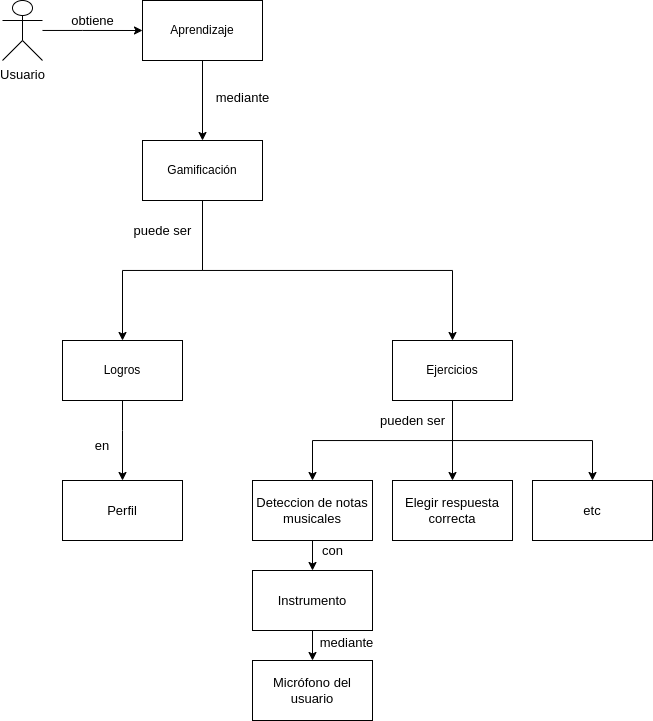

The diagram above was exported from draw.io. Its source (the exported page's mxGraphModel, read from the mxfile embedded in the PNG):
<mxGraphModel dx="386" dy="733" grid="1" gridSize="10" guides="1" tooltips="1" connect="1" arrows="1" fold="1" page="1" pageScale="1" pageWidth="827" pageHeight="1169" math="0" shadow="0">
  <root>
    <mxCell id="0" />
    <mxCell id="1" parent="0" />
    <mxCell id="8zhTCc2DQvMPH3N_NlAx-14" style="edgeStyle=orthogonalEdgeStyle;rounded=0;orthogonalLoop=1;jettySize=auto;html=1;exitX=0.5;exitY=1;exitDx=0;exitDy=0;entryX=0.5;entryY=0;entryDx=0;entryDy=0;" edge="1" parent="1" source="8zhTCc2DQvMPH3N_NlAx-1" target="8zhTCc2DQvMPH3N_NlAx-2">
      <mxGeometry relative="1" as="geometry" />
    </mxCell>
    <mxCell id="8zhTCc2DQvMPH3N_NlAx-15" value="&lt;font style=&quot;font-size: 13px;&quot;&gt;mediante&lt;/font&gt;" style="edgeLabel;html=1;align=center;verticalAlign=middle;resizable=0;points=[];" vertex="1" connectable="0" parent="8zhTCc2DQvMPH3N_NlAx-14">
      <mxGeometry x="-0.1733" y="-2" relative="1" as="geometry">
        <mxPoint x="42" y="4" as="offset" />
      </mxGeometry>
    </mxCell>
    <mxCell id="8zhTCc2DQvMPH3N_NlAx-22" style="edgeStyle=orthogonalEdgeStyle;rounded=0;orthogonalLoop=1;jettySize=auto;html=1;exitX=0;exitY=0.5;exitDx=0;exitDy=0;fontSize=13;startArrow=classic;startFill=1;endArrow=none;endFill=0;" edge="1" parent="1" source="8zhTCc2DQvMPH3N_NlAx-1" target="8zhTCc2DQvMPH3N_NlAx-21">
      <mxGeometry relative="1" as="geometry">
        <Array as="points">
          <mxPoint x="130" y="380" />
          <mxPoint x="130" y="380" />
        </Array>
      </mxGeometry>
    </mxCell>
    <mxCell id="8zhTCc2DQvMPH3N_NlAx-23" value="obtiene" style="edgeLabel;html=1;align=center;verticalAlign=middle;resizable=0;points=[];fontSize=13;" vertex="1" connectable="0" parent="8zhTCc2DQvMPH3N_NlAx-22">
      <mxGeometry x="0.72" y="-1" relative="1" as="geometry">
        <mxPoint x="36" y="-9" as="offset" />
      </mxGeometry>
    </mxCell>
    <mxCell id="8zhTCc2DQvMPH3N_NlAx-1" value="Aprendizaje" style="rounded=0;whiteSpace=wrap;html=1;" vertex="1" parent="1">
      <mxGeometry x="190" y="350" width="120" height="60" as="geometry" />
    </mxCell>
    <mxCell id="8zhTCc2DQvMPH3N_NlAx-17" style="edgeStyle=orthogonalEdgeStyle;rounded=0;orthogonalLoop=1;jettySize=auto;html=1;exitX=0.5;exitY=1;exitDx=0;exitDy=0;fontSize=13;" edge="1" parent="1" source="8zhTCc2DQvMPH3N_NlAx-2" target="8zhTCc2DQvMPH3N_NlAx-10">
      <mxGeometry relative="1" as="geometry" />
    </mxCell>
    <mxCell id="8zhTCc2DQvMPH3N_NlAx-24" value="puede ser" style="edgeLabel;html=1;align=center;verticalAlign=middle;resizable=0;points=[];fontSize=13;" vertex="1" connectable="0" parent="8zhTCc2DQvMPH3N_NlAx-17">
      <mxGeometry x="-0.2267" y="-1" relative="1" as="geometry">
        <mxPoint x="-25" y="-39" as="offset" />
      </mxGeometry>
    </mxCell>
    <mxCell id="8zhTCc2DQvMPH3N_NlAx-18" style="edgeStyle=orthogonalEdgeStyle;rounded=0;orthogonalLoop=1;jettySize=auto;html=1;exitX=0.5;exitY=1;exitDx=0;exitDy=0;fontSize=13;" edge="1" parent="1" source="8zhTCc2DQvMPH3N_NlAx-2" target="8zhTCc2DQvMPH3N_NlAx-11">
      <mxGeometry relative="1" as="geometry" />
    </mxCell>
    <mxCell id="8zhTCc2DQvMPH3N_NlAx-2" value="Gamificación" style="rounded=0;whiteSpace=wrap;html=1;" vertex="1" parent="1">
      <mxGeometry x="190" y="490" width="120" height="60" as="geometry" />
    </mxCell>
    <mxCell id="8zhTCc2DQvMPH3N_NlAx-10" value="Logros" style="rounded=0;whiteSpace=wrap;html=1;" vertex="1" parent="1">
      <mxGeometry x="110" y="690" width="120" height="60" as="geometry" />
    </mxCell>
    <mxCell id="8zhTCc2DQvMPH3N_NlAx-31" style="edgeStyle=orthogonalEdgeStyle;rounded=0;orthogonalLoop=1;jettySize=auto;html=1;exitX=0.5;exitY=1;exitDx=0;exitDy=0;entryX=0.5;entryY=0;entryDx=0;entryDy=0;fontSize=13;startArrow=none;startFill=0;endArrow=classic;endFill=1;" edge="1" parent="1" source="8zhTCc2DQvMPH3N_NlAx-11" target="8zhTCc2DQvMPH3N_NlAx-29">
      <mxGeometry relative="1" as="geometry" />
    </mxCell>
    <mxCell id="8zhTCc2DQvMPH3N_NlAx-40" value="pueden ser" style="edgeLabel;html=1;align=center;verticalAlign=middle;resizable=0;points=[];fontSize=13;" vertex="1" connectable="0" parent="8zhTCc2DQvMPH3N_NlAx-31">
      <mxGeometry x="-0.1625" relative="1" as="geometry">
        <mxPoint x="12" y="-20" as="offset" />
      </mxGeometry>
    </mxCell>
    <mxCell id="8zhTCc2DQvMPH3N_NlAx-37" style="edgeStyle=orthogonalEdgeStyle;rounded=0;orthogonalLoop=1;jettySize=auto;html=1;exitX=0.5;exitY=1;exitDx=0;exitDy=0;fontSize=13;startArrow=none;startFill=0;endArrow=classic;endFill=1;" edge="1" parent="1" source="8zhTCc2DQvMPH3N_NlAx-11" target="8zhTCc2DQvMPH3N_NlAx-30">
      <mxGeometry relative="1" as="geometry" />
    </mxCell>
    <mxCell id="8zhTCc2DQvMPH3N_NlAx-39" style="edgeStyle=orthogonalEdgeStyle;rounded=0;orthogonalLoop=1;jettySize=auto;html=1;exitX=0.5;exitY=1;exitDx=0;exitDy=0;fontSize=13;startArrow=none;startFill=0;endArrow=classic;endFill=1;" edge="1" parent="1" source="8zhTCc2DQvMPH3N_NlAx-11" target="8zhTCc2DQvMPH3N_NlAx-38">
      <mxGeometry relative="1" as="geometry" />
    </mxCell>
    <mxCell id="8zhTCc2DQvMPH3N_NlAx-11" value="Ejercicios" style="rounded=0;whiteSpace=wrap;html=1;" vertex="1" parent="1">
      <mxGeometry x="440" y="690" width="120" height="60" as="geometry" />
    </mxCell>
    <mxCell id="8zhTCc2DQvMPH3N_NlAx-21" value="Usuario" style="shape=umlActor;verticalLabelPosition=bottom;verticalAlign=top;html=1;outlineConnect=0;fontSize=13;" vertex="1" parent="1">
      <mxGeometry x="50" y="350" width="40" height="60" as="geometry" />
    </mxCell>
    <mxCell id="8zhTCc2DQvMPH3N_NlAx-25" value="" style="endArrow=classic;html=1;rounded=0;fontSize=13;exitX=0.5;exitY=1;exitDx=0;exitDy=0;entryX=0.5;entryY=0;entryDx=0;entryDy=0;" edge="1" parent="1" source="8zhTCc2DQvMPH3N_NlAx-10" target="8zhTCc2DQvMPH3N_NlAx-26">
      <mxGeometry width="50" height="50" relative="1" as="geometry">
        <mxPoint x="210" y="760" as="sourcePoint" />
        <mxPoint x="170" y="780" as="targetPoint" />
        <Array as="points">
          <mxPoint x="170" y="780" />
        </Array>
      </mxGeometry>
    </mxCell>
    <mxCell id="8zhTCc2DQvMPH3N_NlAx-26" value="Perfil" style="rounded=0;whiteSpace=wrap;html=1;fontSize=13;" vertex="1" parent="1">
      <mxGeometry x="110" y="830" width="120" height="60" as="geometry" />
    </mxCell>
    <mxCell id="8zhTCc2DQvMPH3N_NlAx-28" value="en" style="text;html=1;strokeColor=none;fillColor=none;align=center;verticalAlign=middle;whiteSpace=wrap;rounded=0;fontSize=13;" vertex="1" parent="1">
      <mxGeometry x="120" y="780" width="60" height="30" as="geometry" />
    </mxCell>
    <mxCell id="8zhTCc2DQvMPH3N_NlAx-32" style="edgeStyle=orthogonalEdgeStyle;rounded=0;orthogonalLoop=1;jettySize=auto;html=1;exitX=0.5;exitY=1;exitDx=0;exitDy=0;fontSize=13;startArrow=none;startFill=0;endArrow=classic;endFill=1;entryX=0.5;entryY=0;entryDx=0;entryDy=0;entryPerimeter=0;" edge="1" parent="1" source="8zhTCc2DQvMPH3N_NlAx-29" target="8zhTCc2DQvMPH3N_NlAx-33">
      <mxGeometry relative="1" as="geometry">
        <mxPoint x="360" y="910" as="targetPoint" />
      </mxGeometry>
    </mxCell>
    <mxCell id="8zhTCc2DQvMPH3N_NlAx-29" value="Deteccion de notas musicales" style="rounded=0;whiteSpace=wrap;html=1;fontSize=13;" vertex="1" parent="1">
      <mxGeometry x="300" y="830" width="120" height="60" as="geometry" />
    </mxCell>
    <mxCell id="8zhTCc2DQvMPH3N_NlAx-30" value="Elegir respuesta correcta" style="rounded=0;whiteSpace=wrap;html=1;fontSize=13;" vertex="1" parent="1">
      <mxGeometry x="440" y="830" width="120" height="60" as="geometry" />
    </mxCell>
    <mxCell id="8zhTCc2DQvMPH3N_NlAx-35" style="edgeStyle=orthogonalEdgeStyle;rounded=0;orthogonalLoop=1;jettySize=auto;html=1;exitX=0.5;exitY=1;exitDx=0;exitDy=0;entryX=0.5;entryY=0;entryDx=0;entryDy=0;fontSize=13;startArrow=none;startFill=0;endArrow=classic;endFill=1;" edge="1" parent="1" source="8zhTCc2DQvMPH3N_NlAx-33" target="8zhTCc2DQvMPH3N_NlAx-34">
      <mxGeometry relative="1" as="geometry" />
    </mxCell>
    <mxCell id="8zhTCc2DQvMPH3N_NlAx-33" value="Instrumento" style="rounded=0;whiteSpace=wrap;html=1;fontSize=13;" vertex="1" parent="1">
      <mxGeometry x="300" y="920" width="120" height="60" as="geometry" />
    </mxCell>
    <mxCell id="8zhTCc2DQvMPH3N_NlAx-34" value="Micrófono del usuario" style="rounded=0;whiteSpace=wrap;html=1;fontSize=13;" vertex="1" parent="1">
      <mxGeometry x="300" y="1010" width="120" height="60" as="geometry" />
    </mxCell>
    <mxCell id="8zhTCc2DQvMPH3N_NlAx-38" value="etc" style="rounded=0;whiteSpace=wrap;html=1;fontSize=13;" vertex="1" parent="1">
      <mxGeometry x="580" y="830" width="120" height="60" as="geometry" />
    </mxCell>
    <mxCell id="8zhTCc2DQvMPH3N_NlAx-41" value="con" style="edgeLabel;html=1;align=center;verticalAlign=middle;resizable=0;points=[];fontSize=13;" vertex="1" connectable="0" parent="1">
      <mxGeometry x="379.9995652173915" y="900.0034782608698" as="geometry" />
    </mxCell>
    <mxCell id="8zhTCc2DQvMPH3N_NlAx-42" value="mediante" style="edgeLabel;html=1;align=center;verticalAlign=middle;resizable=0;points=[];fontSize=13;" vertex="1" connectable="0" parent="1">
      <mxGeometry x="399.9995652173915" y="990.0034782608698" as="geometry">
        <mxPoint x="-6" y="2" as="offset" />
      </mxGeometry>
    </mxCell>
  </root>
</mxGraphModel>